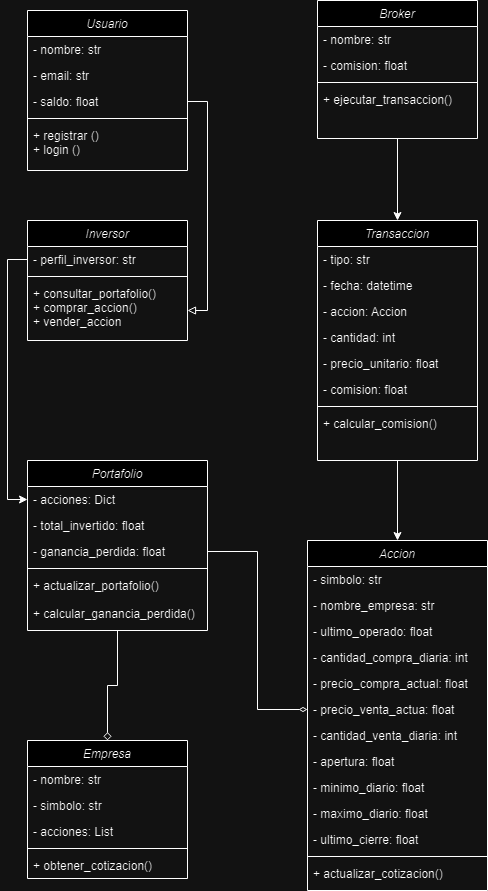

The diagram above was exported from draw.io. Its source (the exported page's mxGraphModel, read from the mxfile embedded in the PNG):
<mxGraphModel dx="794" dy="386" grid="1" gridSize="10" guides="1" tooltips="1" connect="1" arrows="1" fold="1" page="1" pageScale="1" pageWidth="827" pageHeight="1169" math="0" shadow="0">
  <root>
    <mxCell id="WIyWlLk6GJQsqaUBKTNV-0" />
    <mxCell id="WIyWlLk6GJQsqaUBKTNV-1" parent="WIyWlLk6GJQsqaUBKTNV-0" />
    <mxCell id="zkfFHV4jXpPFQw0GAbJ--0" value="Usuario" style="swimlane;fontStyle=2;align=center;verticalAlign=top;childLayout=stackLayout;horizontal=1;startSize=26;horizontalStack=0;resizeParent=1;resizeLast=0;collapsible=1;marginBottom=0;rounded=0;shadow=0;strokeWidth=1;" parent="WIyWlLk6GJQsqaUBKTNV-1" vertex="1">
      <mxGeometry x="220" y="120" width="160" height="160" as="geometry">
        <mxRectangle x="220" y="120" width="160" height="26" as="alternateBounds" />
      </mxGeometry>
    </mxCell>
    <mxCell id="zkfFHV4jXpPFQw0GAbJ--1" value="- nombre: str" style="text;align=left;verticalAlign=top;spacingLeft=4;spacingRight=4;overflow=hidden;rotatable=0;points=[[0,0.5],[1,0.5]];portConstraint=eastwest;" parent="zkfFHV4jXpPFQw0GAbJ--0" vertex="1">
      <mxGeometry y="26" width="160" height="26" as="geometry" />
    </mxCell>
    <mxCell id="zkfFHV4jXpPFQw0GAbJ--2" value="- email: str" style="text;align=left;verticalAlign=top;spacingLeft=4;spacingRight=4;overflow=hidden;rotatable=0;points=[[0,0.5],[1,0.5]];portConstraint=eastwest;rounded=0;shadow=0;html=0;" parent="zkfFHV4jXpPFQw0GAbJ--0" vertex="1">
      <mxGeometry y="52" width="160" height="26" as="geometry" />
    </mxCell>
    <mxCell id="zkfFHV4jXpPFQw0GAbJ--3" value="- saldo: float " style="text;align=left;verticalAlign=top;spacingLeft=4;spacingRight=4;overflow=hidden;rotatable=0;points=[[0,0.5],[1,0.5]];portConstraint=eastwest;rounded=0;shadow=0;html=0;" parent="zkfFHV4jXpPFQw0GAbJ--0" vertex="1">
      <mxGeometry y="78" width="160" height="26" as="geometry" />
    </mxCell>
    <mxCell id="zkfFHV4jXpPFQw0GAbJ--4" value="" style="line;html=1;strokeWidth=1;align=left;verticalAlign=middle;spacingTop=-1;spacingLeft=3;spacingRight=3;rotatable=0;labelPosition=right;points=[];portConstraint=eastwest;" parent="zkfFHV4jXpPFQw0GAbJ--0" vertex="1">
      <mxGeometry y="104" width="160" height="8" as="geometry" />
    </mxCell>
    <mxCell id="zkfFHV4jXpPFQw0GAbJ--5" value="+ registrar ()&#10;+ login ()" style="text;align=left;verticalAlign=top;spacingLeft=4;spacingRight=4;overflow=hidden;rotatable=0;points=[[0,0.5],[1,0.5]];portConstraint=eastwest;" parent="zkfFHV4jXpPFQw0GAbJ--0" vertex="1">
      <mxGeometry y="112" width="160" height="48" as="geometry" />
    </mxCell>
    <mxCell id="jKd-9A_InOsNvx3MMXxu-71" style="edgeStyle=orthogonalEdgeStyle;rounded=0;orthogonalLoop=1;jettySize=auto;html=1;exitX=0.5;exitY=1;exitDx=0;exitDy=0;" edge="1" parent="WIyWlLk6GJQsqaUBKTNV-1" source="jKd-9A_InOsNvx3MMXxu-3" target="jKd-9A_InOsNvx3MMXxu-27">
      <mxGeometry relative="1" as="geometry" />
    </mxCell>
    <mxCell id="jKd-9A_InOsNvx3MMXxu-3" value="Transaccion" style="swimlane;fontStyle=2;align=center;verticalAlign=top;childLayout=stackLayout;horizontal=1;startSize=26;horizontalStack=0;resizeParent=1;resizeLast=0;collapsible=1;marginBottom=0;rounded=0;shadow=0;strokeWidth=1;" vertex="1" parent="WIyWlLk6GJQsqaUBKTNV-1">
      <mxGeometry x="510" y="330" width="160" height="240" as="geometry">
        <mxRectangle x="230" y="140" width="160" height="26" as="alternateBounds" />
      </mxGeometry>
    </mxCell>
    <mxCell id="jKd-9A_InOsNvx3MMXxu-4" value="- tipo: str" style="text;align=left;verticalAlign=top;spacingLeft=4;spacingRight=4;overflow=hidden;rotatable=0;points=[[0,0.5],[1,0.5]];portConstraint=eastwest;" vertex="1" parent="jKd-9A_InOsNvx3MMXxu-3">
      <mxGeometry y="26" width="160" height="26" as="geometry" />
    </mxCell>
    <mxCell id="jKd-9A_InOsNvx3MMXxu-5" value="- fecha: datetime" style="text;align=left;verticalAlign=top;spacingLeft=4;spacingRight=4;overflow=hidden;rotatable=0;points=[[0,0.5],[1,0.5]];portConstraint=eastwest;rounded=0;shadow=0;html=0;" vertex="1" parent="jKd-9A_InOsNvx3MMXxu-3">
      <mxGeometry y="52" width="160" height="26" as="geometry" />
    </mxCell>
    <mxCell id="jKd-9A_InOsNvx3MMXxu-54" value="- accion: Accion" style="text;align=left;verticalAlign=top;spacingLeft=4;spacingRight=4;overflow=hidden;rotatable=0;points=[[0,0.5],[1,0.5]];portConstraint=eastwest;rounded=0;shadow=0;html=0;" vertex="1" parent="jKd-9A_InOsNvx3MMXxu-3">
      <mxGeometry y="78" width="160" height="26" as="geometry" />
    </mxCell>
    <mxCell id="jKd-9A_InOsNvx3MMXxu-55" value="- cantidad: int" style="text;align=left;verticalAlign=top;spacingLeft=4;spacingRight=4;overflow=hidden;rotatable=0;points=[[0,0.5],[1,0.5]];portConstraint=eastwest;rounded=0;shadow=0;html=0;" vertex="1" parent="jKd-9A_InOsNvx3MMXxu-3">
      <mxGeometry y="104" width="160" height="26" as="geometry" />
    </mxCell>
    <mxCell id="jKd-9A_InOsNvx3MMXxu-56" value="- precio_unitario: float" style="text;align=left;verticalAlign=top;spacingLeft=4;spacingRight=4;overflow=hidden;rotatable=0;points=[[0,0.5],[1,0.5]];portConstraint=eastwest;rounded=0;shadow=0;html=0;" vertex="1" parent="jKd-9A_InOsNvx3MMXxu-3">
      <mxGeometry y="130" width="160" height="26" as="geometry" />
    </mxCell>
    <mxCell id="jKd-9A_InOsNvx3MMXxu-6" value="- comision: float" style="text;align=left;verticalAlign=top;spacingLeft=4;spacingRight=4;overflow=hidden;rotatable=0;points=[[0,0.5],[1,0.5]];portConstraint=eastwest;rounded=0;shadow=0;html=0;" vertex="1" parent="jKd-9A_InOsNvx3MMXxu-3">
      <mxGeometry y="156" width="160" height="26" as="geometry" />
    </mxCell>
    <mxCell id="jKd-9A_InOsNvx3MMXxu-7" value="" style="line;html=1;strokeWidth=1;align=left;verticalAlign=middle;spacingTop=-1;spacingLeft=3;spacingRight=3;rotatable=0;labelPosition=right;points=[];portConstraint=eastwest;" vertex="1" parent="jKd-9A_InOsNvx3MMXxu-3">
      <mxGeometry y="182" width="160" height="8" as="geometry" />
    </mxCell>
    <mxCell id="jKd-9A_InOsNvx3MMXxu-8" value="+ calcular_comision()" style="text;align=left;verticalAlign=top;spacingLeft=4;spacingRight=4;overflow=hidden;rotatable=0;points=[[0,0.5],[1,0.5]];portConstraint=eastwest;" vertex="1" parent="jKd-9A_InOsNvx3MMXxu-3">
      <mxGeometry y="190" width="160" height="26" as="geometry" />
    </mxCell>
    <mxCell id="jKd-9A_InOsNvx3MMXxu-9" value="Inversor" style="swimlane;fontStyle=2;align=center;verticalAlign=top;childLayout=stackLayout;horizontal=1;startSize=26;horizontalStack=0;resizeParent=1;resizeLast=0;collapsible=1;marginBottom=0;rounded=0;shadow=0;strokeWidth=1;" vertex="1" parent="WIyWlLk6GJQsqaUBKTNV-1">
      <mxGeometry x="220" y="330" width="160" height="120" as="geometry">
        <mxRectangle x="230" y="140" width="160" height="26" as="alternateBounds" />
      </mxGeometry>
    </mxCell>
    <mxCell id="jKd-9A_InOsNvx3MMXxu-10" value="- perfil_inversor: str" style="text;align=left;verticalAlign=top;spacingLeft=4;spacingRight=4;overflow=hidden;rotatable=0;points=[[0,0.5],[1,0.5]];portConstraint=eastwest;" vertex="1" parent="jKd-9A_InOsNvx3MMXxu-9">
      <mxGeometry y="26" width="160" height="26" as="geometry" />
    </mxCell>
    <mxCell id="jKd-9A_InOsNvx3MMXxu-13" value="" style="line;html=1;strokeWidth=1;align=left;verticalAlign=middle;spacingTop=-1;spacingLeft=3;spacingRight=3;rotatable=0;labelPosition=right;points=[];portConstraint=eastwest;" vertex="1" parent="jKd-9A_InOsNvx3MMXxu-9">
      <mxGeometry y="52" width="160" height="8" as="geometry" />
    </mxCell>
    <mxCell id="jKd-9A_InOsNvx3MMXxu-37" value="+ consultar_portafolio()&#10;+ comprar_accion()&#10;+ vender_accion" style="text;align=left;verticalAlign=top;spacingLeft=4;spacingRight=4;overflow=hidden;rotatable=0;points=[[0,0.5],[1,0.5]];portConstraint=eastwest;" vertex="1" parent="jKd-9A_InOsNvx3MMXxu-9">
      <mxGeometry y="60" width="160" height="60" as="geometry" />
    </mxCell>
    <mxCell id="jKd-9A_InOsNvx3MMXxu-70" style="edgeStyle=orthogonalEdgeStyle;rounded=0;orthogonalLoop=1;jettySize=auto;html=1;exitX=0.5;exitY=1;exitDx=0;exitDy=0;" edge="1" parent="WIyWlLk6GJQsqaUBKTNV-1" source="jKd-9A_InOsNvx3MMXxu-15" target="jKd-9A_InOsNvx3MMXxu-3">
      <mxGeometry relative="1" as="geometry" />
    </mxCell>
    <mxCell id="jKd-9A_InOsNvx3MMXxu-15" value="Broker" style="swimlane;fontStyle=2;align=center;verticalAlign=top;childLayout=stackLayout;horizontal=1;startSize=26;horizontalStack=0;resizeParent=1;resizeLast=0;collapsible=1;marginBottom=0;rounded=0;shadow=0;strokeWidth=1;" vertex="1" parent="WIyWlLk6GJQsqaUBKTNV-1">
      <mxGeometry x="510" y="110" width="160" height="138" as="geometry">
        <mxRectangle x="230" y="140" width="160" height="26" as="alternateBounds" />
      </mxGeometry>
    </mxCell>
    <mxCell id="jKd-9A_InOsNvx3MMXxu-16" value="- nombre: str" style="text;align=left;verticalAlign=top;spacingLeft=4;spacingRight=4;overflow=hidden;rotatable=0;points=[[0,0.5],[1,0.5]];portConstraint=eastwest;" vertex="1" parent="jKd-9A_InOsNvx3MMXxu-15">
      <mxGeometry y="26" width="160" height="26" as="geometry" />
    </mxCell>
    <mxCell id="jKd-9A_InOsNvx3MMXxu-17" value="- comision: float" style="text;align=left;verticalAlign=top;spacingLeft=4;spacingRight=4;overflow=hidden;rotatable=0;points=[[0,0.5],[1,0.5]];portConstraint=eastwest;rounded=0;shadow=0;html=0;" vertex="1" parent="jKd-9A_InOsNvx3MMXxu-15">
      <mxGeometry y="52" width="160" height="26" as="geometry" />
    </mxCell>
    <mxCell id="jKd-9A_InOsNvx3MMXxu-19" value="" style="line;html=1;strokeWidth=1;align=left;verticalAlign=middle;spacingTop=-1;spacingLeft=3;spacingRight=3;rotatable=0;labelPosition=right;points=[];portConstraint=eastwest;" vertex="1" parent="jKd-9A_InOsNvx3MMXxu-15">
      <mxGeometry y="78" width="160" height="8" as="geometry" />
    </mxCell>
    <mxCell id="jKd-9A_InOsNvx3MMXxu-20" value="+ ejecutar_transaccion()" style="text;align=left;verticalAlign=top;spacingLeft=4;spacingRight=4;overflow=hidden;rotatable=0;points=[[0,0.5],[1,0.5]];portConstraint=eastwest;" vertex="1" parent="jKd-9A_InOsNvx3MMXxu-15">
      <mxGeometry y="86" width="160" height="26" as="geometry" />
    </mxCell>
    <mxCell id="jKd-9A_InOsNvx3MMXxu-63" style="edgeStyle=orthogonalEdgeStyle;rounded=0;orthogonalLoop=1;jettySize=auto;html=1;exitX=0.5;exitY=1;exitDx=0;exitDy=0;endArrow=diamond;endFill=0;" edge="1" parent="WIyWlLk6GJQsqaUBKTNV-1" source="jKd-9A_InOsNvx3MMXxu-21" target="jKd-9A_InOsNvx3MMXxu-48">
      <mxGeometry relative="1" as="geometry" />
    </mxCell>
    <mxCell id="jKd-9A_InOsNvx3MMXxu-21" value="Portafolio" style="swimlane;fontStyle=2;align=center;verticalAlign=top;childLayout=stackLayout;horizontal=1;startSize=26;horizontalStack=0;resizeParent=1;resizeLast=0;collapsible=1;marginBottom=0;rounded=0;shadow=0;strokeWidth=1;" vertex="1" parent="WIyWlLk6GJQsqaUBKTNV-1">
      <mxGeometry x="220" y="570" width="180" height="170" as="geometry">
        <mxRectangle x="230" y="140" width="160" height="26" as="alternateBounds" />
      </mxGeometry>
    </mxCell>
    <mxCell id="jKd-9A_InOsNvx3MMXxu-22" value="- acciones: Dict" style="text;align=left;verticalAlign=top;spacingLeft=4;spacingRight=4;overflow=hidden;rotatable=0;points=[[0,0.5],[1,0.5]];portConstraint=eastwest;" vertex="1" parent="jKd-9A_InOsNvx3MMXxu-21">
      <mxGeometry y="26" width="180" height="26" as="geometry" />
    </mxCell>
    <mxCell id="jKd-9A_InOsNvx3MMXxu-23" value="- total_invertido: float" style="text;align=left;verticalAlign=top;spacingLeft=4;spacingRight=4;overflow=hidden;rotatable=0;points=[[0,0.5],[1,0.5]];portConstraint=eastwest;rounded=0;shadow=0;html=0;" vertex="1" parent="jKd-9A_InOsNvx3MMXxu-21">
      <mxGeometry y="52" width="180" height="26" as="geometry" />
    </mxCell>
    <mxCell id="jKd-9A_InOsNvx3MMXxu-24" value="- ganancia_perdida: float" style="text;align=left;verticalAlign=top;spacingLeft=4;spacingRight=4;overflow=hidden;rotatable=0;points=[[0,0.5],[1,0.5]];portConstraint=eastwest;rounded=0;shadow=0;html=0;" vertex="1" parent="jKd-9A_InOsNvx3MMXxu-21">
      <mxGeometry y="78" width="180" height="26" as="geometry" />
    </mxCell>
    <mxCell id="jKd-9A_InOsNvx3MMXxu-25" value="" style="line;html=1;strokeWidth=1;align=left;verticalAlign=middle;spacingTop=-1;spacingLeft=3;spacingRight=3;rotatable=0;labelPosition=right;points=[];portConstraint=eastwest;" vertex="1" parent="jKd-9A_InOsNvx3MMXxu-21">
      <mxGeometry y="104" width="180" height="8" as="geometry" />
    </mxCell>
    <mxCell id="jKd-9A_InOsNvx3MMXxu-26" value="+ actualizar_portafolio()" style="text;align=left;verticalAlign=top;spacingLeft=4;spacingRight=4;overflow=hidden;rotatable=0;points=[[0,0.5],[1,0.5]];portConstraint=eastwest;" vertex="1" parent="jKd-9A_InOsNvx3MMXxu-21">
      <mxGeometry y="112" width="180" height="28" as="geometry" />
    </mxCell>
    <mxCell id="jKd-9A_InOsNvx3MMXxu-39" value="+ calcular_ganancia_perdida()" style="text;align=left;verticalAlign=top;spacingLeft=4;spacingRight=4;overflow=hidden;rotatable=0;points=[[0,0.5],[1,0.5]];portConstraint=eastwest;" vertex="1" parent="jKd-9A_InOsNvx3MMXxu-21">
      <mxGeometry y="140" width="180" height="28" as="geometry" />
    </mxCell>
    <mxCell id="jKd-9A_InOsNvx3MMXxu-27" value="Accion" style="swimlane;fontStyle=2;align=center;verticalAlign=top;childLayout=stackLayout;horizontal=1;startSize=26;horizontalStack=0;resizeParent=1;resizeLast=0;collapsible=1;marginBottom=0;rounded=0;shadow=0;strokeWidth=1;" vertex="1" parent="WIyWlLk6GJQsqaUBKTNV-1">
      <mxGeometry x="500" y="650" width="180" height="350" as="geometry">
        <mxRectangle x="230" y="140" width="160" height="26" as="alternateBounds" />
      </mxGeometry>
    </mxCell>
    <mxCell id="jKd-9A_InOsNvx3MMXxu-28" value="- simbolo: str" style="text;align=left;verticalAlign=top;spacingLeft=4;spacingRight=4;overflow=hidden;rotatable=0;points=[[0,0.5],[1,0.5]];portConstraint=eastwest;" vertex="1" parent="jKd-9A_InOsNvx3MMXxu-27">
      <mxGeometry y="26" width="180" height="26" as="geometry" />
    </mxCell>
    <mxCell id="jKd-9A_InOsNvx3MMXxu-29" value="- nombre_empresa: str" style="text;align=left;verticalAlign=top;spacingLeft=4;spacingRight=4;overflow=hidden;rotatable=0;points=[[0,0.5],[1,0.5]];portConstraint=eastwest;rounded=0;shadow=0;html=0;" vertex="1" parent="jKd-9A_InOsNvx3MMXxu-27">
      <mxGeometry y="52" width="180" height="26" as="geometry" />
    </mxCell>
    <mxCell id="jKd-9A_InOsNvx3MMXxu-40" value="- ultimo_operado: float" style="text;align=left;verticalAlign=top;spacingLeft=4;spacingRight=4;overflow=hidden;rotatable=0;points=[[0,0.5],[1,0.5]];portConstraint=eastwest;rounded=0;shadow=0;html=0;" vertex="1" parent="jKd-9A_InOsNvx3MMXxu-27">
      <mxGeometry y="78" width="180" height="26" as="geometry" />
    </mxCell>
    <mxCell id="jKd-9A_InOsNvx3MMXxu-41" value="- cantidad_compra_diaria: int" style="text;align=left;verticalAlign=top;spacingLeft=4;spacingRight=4;overflow=hidden;rotatable=0;points=[[0,0.5],[1,0.5]];portConstraint=eastwest;rounded=0;shadow=0;html=0;" vertex="1" parent="jKd-9A_InOsNvx3MMXxu-27">
      <mxGeometry y="104" width="180" height="26" as="geometry" />
    </mxCell>
    <mxCell id="jKd-9A_InOsNvx3MMXxu-42" value="- precio_compra_actual: float" style="text;align=left;verticalAlign=top;spacingLeft=4;spacingRight=4;overflow=hidden;rotatable=0;points=[[0,0.5],[1,0.5]];portConstraint=eastwest;rounded=0;shadow=0;html=0;" vertex="1" parent="jKd-9A_InOsNvx3MMXxu-27">
      <mxGeometry y="130" width="180" height="26" as="geometry" />
    </mxCell>
    <mxCell id="jKd-9A_InOsNvx3MMXxu-43" value="- precio_venta_actua: float" style="text;align=left;verticalAlign=top;spacingLeft=4;spacingRight=4;overflow=hidden;rotatable=0;points=[[0,0.5],[1,0.5]];portConstraint=eastwest;rounded=0;shadow=0;html=0;" vertex="1" parent="jKd-9A_InOsNvx3MMXxu-27">
      <mxGeometry y="156" width="180" height="26" as="geometry" />
    </mxCell>
    <mxCell id="jKd-9A_InOsNvx3MMXxu-30" value="- cantidad_venta_diaria: int" style="text;align=left;verticalAlign=top;spacingLeft=4;spacingRight=4;overflow=hidden;rotatable=0;points=[[0,0.5],[1,0.5]];portConstraint=eastwest;rounded=0;shadow=0;html=0;" vertex="1" parent="jKd-9A_InOsNvx3MMXxu-27">
      <mxGeometry y="182" width="180" height="26" as="geometry" />
    </mxCell>
    <mxCell id="jKd-9A_InOsNvx3MMXxu-44" value="- apertura: float" style="text;align=left;verticalAlign=top;spacingLeft=4;spacingRight=4;overflow=hidden;rotatable=0;points=[[0,0.5],[1,0.5]];portConstraint=eastwest;rounded=0;shadow=0;html=0;" vertex="1" parent="jKd-9A_InOsNvx3MMXxu-27">
      <mxGeometry y="208" width="180" height="26" as="geometry" />
    </mxCell>
    <mxCell id="jKd-9A_InOsNvx3MMXxu-45" value="- minimo_diario: float" style="text;align=left;verticalAlign=top;spacingLeft=4;spacingRight=4;overflow=hidden;rotatable=0;points=[[0,0.5],[1,0.5]];portConstraint=eastwest;rounded=0;shadow=0;html=0;" vertex="1" parent="jKd-9A_InOsNvx3MMXxu-27">
      <mxGeometry y="234" width="180" height="26" as="geometry" />
    </mxCell>
    <mxCell id="jKd-9A_InOsNvx3MMXxu-46" value="- maximo_diario: float" style="text;align=left;verticalAlign=top;spacingLeft=4;spacingRight=4;overflow=hidden;rotatable=0;points=[[0,0.5],[1,0.5]];portConstraint=eastwest;rounded=0;shadow=0;html=0;" vertex="1" parent="jKd-9A_InOsNvx3MMXxu-27">
      <mxGeometry y="260" width="180" height="26" as="geometry" />
    </mxCell>
    <mxCell id="jKd-9A_InOsNvx3MMXxu-47" value="- ultimo_cierre: float" style="text;align=left;verticalAlign=top;spacingLeft=4;spacingRight=4;overflow=hidden;rotatable=0;points=[[0,0.5],[1,0.5]];portConstraint=eastwest;rounded=0;shadow=0;html=0;" vertex="1" parent="jKd-9A_InOsNvx3MMXxu-27">
      <mxGeometry y="286" width="180" height="26" as="geometry" />
    </mxCell>
    <mxCell id="jKd-9A_InOsNvx3MMXxu-31" value="" style="line;html=1;strokeWidth=1;align=left;verticalAlign=middle;spacingTop=-1;spacingLeft=3;spacingRight=3;rotatable=0;labelPosition=right;points=[];portConstraint=eastwest;" vertex="1" parent="jKd-9A_InOsNvx3MMXxu-27">
      <mxGeometry y="312" width="180" height="8" as="geometry" />
    </mxCell>
    <mxCell id="jKd-9A_InOsNvx3MMXxu-32" value="+ actualizar_cotizacion()" style="text;align=left;verticalAlign=top;spacingLeft=4;spacingRight=4;overflow=hidden;rotatable=0;points=[[0,0.5],[1,0.5]];portConstraint=eastwest;" vertex="1" parent="jKd-9A_InOsNvx3MMXxu-27">
      <mxGeometry y="320" width="180" height="26" as="geometry" />
    </mxCell>
    <mxCell id="jKd-9A_InOsNvx3MMXxu-48" value="Empresa" style="swimlane;fontStyle=2;align=center;verticalAlign=top;childLayout=stackLayout;horizontal=1;startSize=26;horizontalStack=0;resizeParent=1;resizeLast=0;collapsible=1;marginBottom=0;rounded=0;shadow=0;strokeWidth=1;" vertex="1" parent="WIyWlLk6GJQsqaUBKTNV-1">
      <mxGeometry x="220" y="850" width="160" height="138" as="geometry">
        <mxRectangle x="230" y="140" width="160" height="26" as="alternateBounds" />
      </mxGeometry>
    </mxCell>
    <mxCell id="jKd-9A_InOsNvx3MMXxu-49" value="- nombre: str" style="text;align=left;verticalAlign=top;spacingLeft=4;spacingRight=4;overflow=hidden;rotatable=0;points=[[0,0.5],[1,0.5]];portConstraint=eastwest;" vertex="1" parent="jKd-9A_InOsNvx3MMXxu-48">
      <mxGeometry y="26" width="160" height="26" as="geometry" />
    </mxCell>
    <mxCell id="jKd-9A_InOsNvx3MMXxu-50" value="- simbolo: str" style="text;align=left;verticalAlign=top;spacingLeft=4;spacingRight=4;overflow=hidden;rotatable=0;points=[[0,0.5],[1,0.5]];portConstraint=eastwest;rounded=0;shadow=0;html=0;" vertex="1" parent="jKd-9A_InOsNvx3MMXxu-48">
      <mxGeometry y="52" width="160" height="26" as="geometry" />
    </mxCell>
    <mxCell id="jKd-9A_InOsNvx3MMXxu-51" value="- acciones: List" style="text;align=left;verticalAlign=top;spacingLeft=4;spacingRight=4;overflow=hidden;rotatable=0;points=[[0,0.5],[1,0.5]];portConstraint=eastwest;rounded=0;shadow=0;html=0;" vertex="1" parent="jKd-9A_InOsNvx3MMXxu-48">
      <mxGeometry y="78" width="160" height="26" as="geometry" />
    </mxCell>
    <mxCell id="jKd-9A_InOsNvx3MMXxu-52" value="" style="line;html=1;strokeWidth=1;align=left;verticalAlign=middle;spacingTop=-1;spacingLeft=3;spacingRight=3;rotatable=0;labelPosition=right;points=[];portConstraint=eastwest;" vertex="1" parent="jKd-9A_InOsNvx3MMXxu-48">
      <mxGeometry y="104" width="160" height="8" as="geometry" />
    </mxCell>
    <mxCell id="jKd-9A_InOsNvx3MMXxu-53" value="+ obtener_cotizacion()" style="text;align=left;verticalAlign=top;spacingLeft=4;spacingRight=4;overflow=hidden;rotatable=0;points=[[0,0.5],[1,0.5]];portConstraint=eastwest;" vertex="1" parent="jKd-9A_InOsNvx3MMXxu-48">
      <mxGeometry y="112" width="160" height="26" as="geometry" />
    </mxCell>
    <mxCell id="jKd-9A_InOsNvx3MMXxu-60" style="edgeStyle=orthogonalEdgeStyle;rounded=0;orthogonalLoop=1;jettySize=auto;html=1;exitX=1;exitY=0.5;exitDx=0;exitDy=0;endArrow=block;endFill=0;" edge="1" parent="WIyWlLk6GJQsqaUBKTNV-1" source="zkfFHV4jXpPFQw0GAbJ--3" target="jKd-9A_InOsNvx3MMXxu-37">
      <mxGeometry relative="1" as="geometry" />
    </mxCell>
    <mxCell id="jKd-9A_InOsNvx3MMXxu-62" style="edgeStyle=orthogonalEdgeStyle;rounded=0;orthogonalLoop=1;jettySize=auto;html=1;exitX=1;exitY=0.5;exitDx=0;exitDy=0;entryX=0;entryY=0.5;entryDx=0;entryDy=0;endArrow=diamondThin;endFill=0;" edge="1" parent="WIyWlLk6GJQsqaUBKTNV-1" source="jKd-9A_InOsNvx3MMXxu-24" target="jKd-9A_InOsNvx3MMXxu-43">
      <mxGeometry relative="1" as="geometry" />
    </mxCell>
    <mxCell id="jKd-9A_InOsNvx3MMXxu-69" style="edgeStyle=orthogonalEdgeStyle;rounded=0;orthogonalLoop=1;jettySize=auto;html=1;exitX=0;exitY=0.5;exitDx=0;exitDy=0;entryX=0;entryY=0.5;entryDx=0;entryDy=0;" edge="1" parent="WIyWlLk6GJQsqaUBKTNV-1" source="jKd-9A_InOsNvx3MMXxu-10" target="jKd-9A_InOsNvx3MMXxu-22">
      <mxGeometry relative="1" as="geometry" />
    </mxCell>
  </root>
</mxGraphModel>